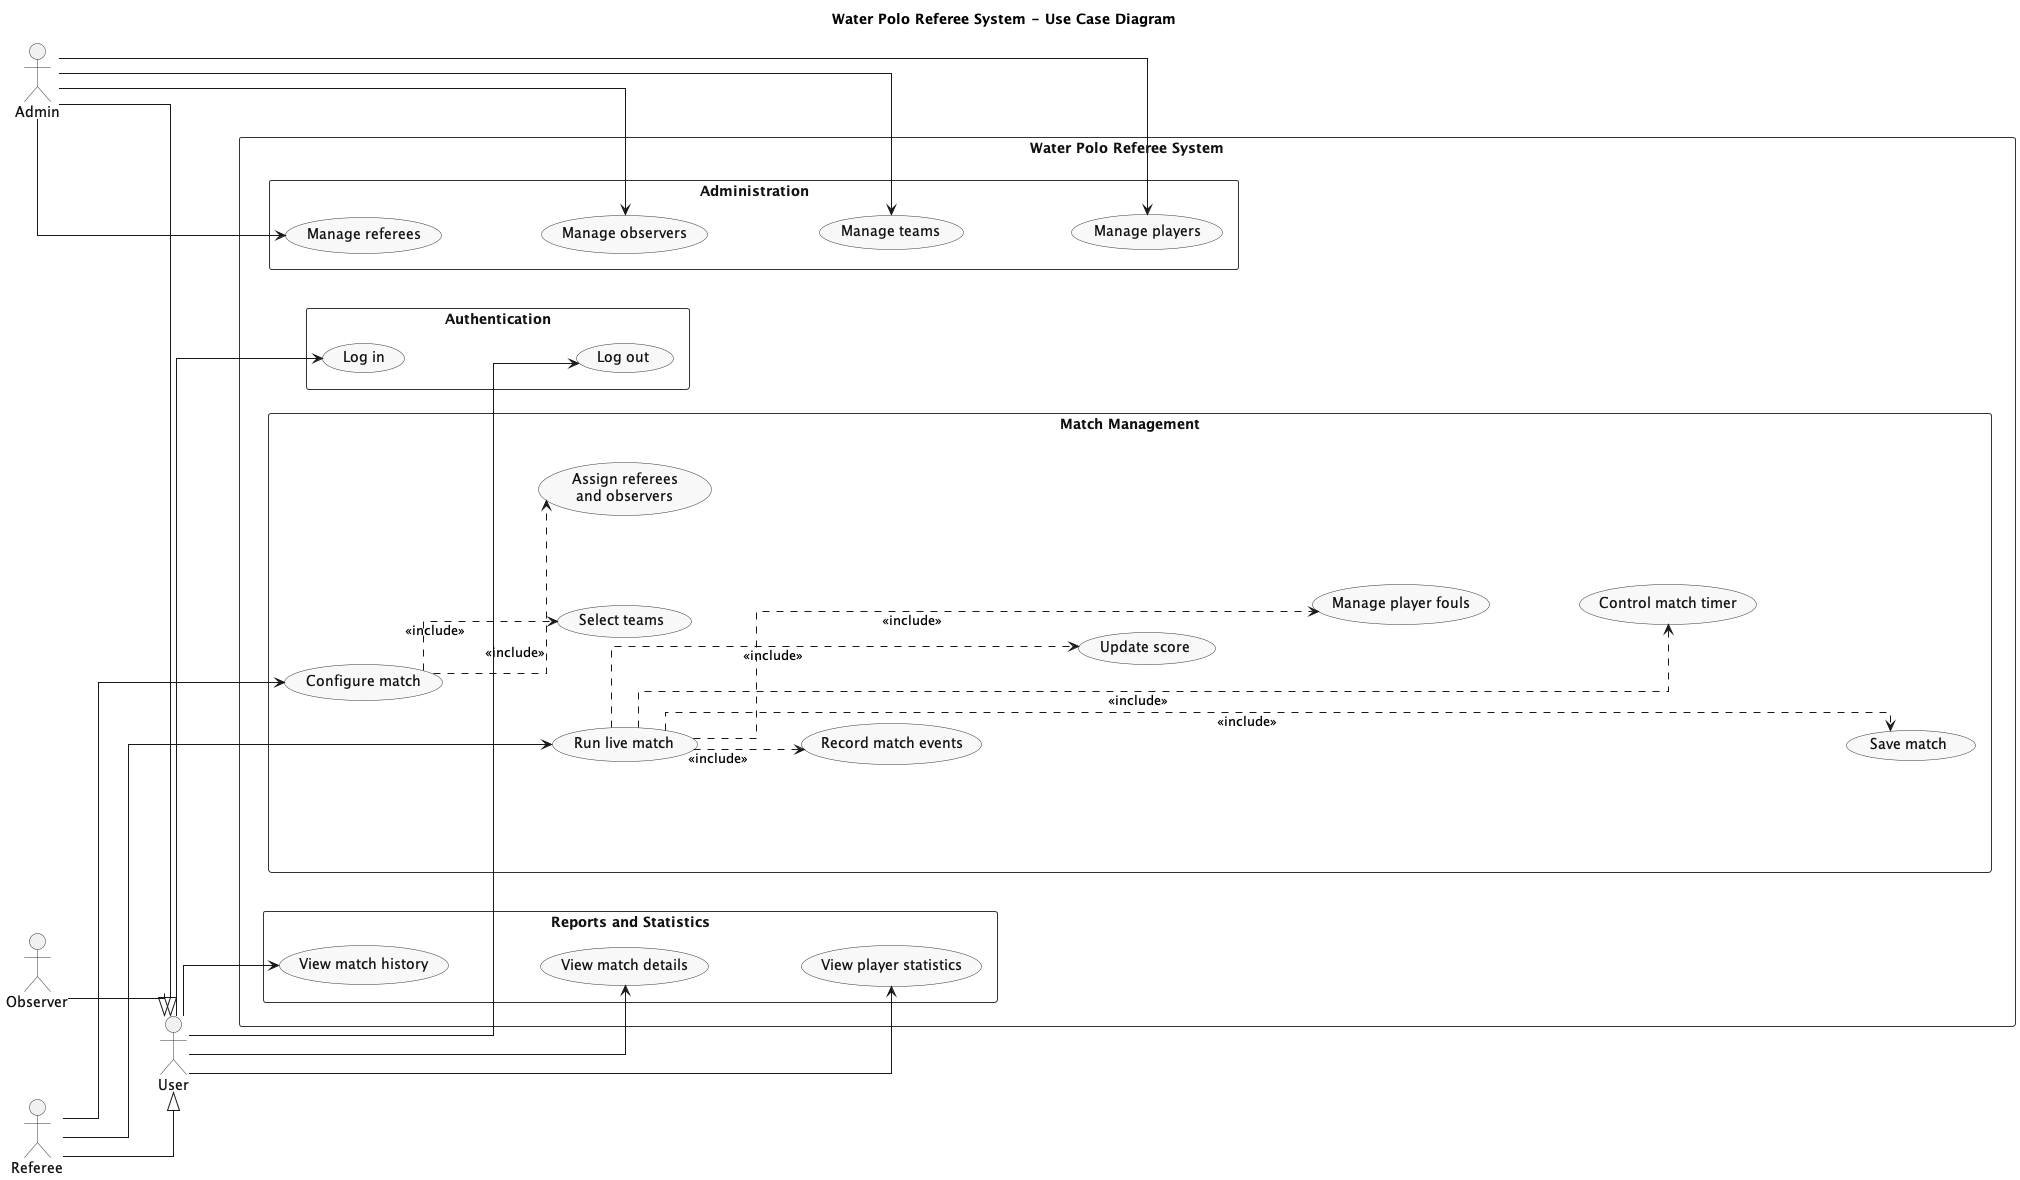

The diagram above was rendered by PlantUML. Its source (embedded in the PNG):
@startuml
left to right direction
title Water Polo Referee System - Use Case Diagram

skinparam backgroundColor white
skinparam shadowing false
skinparam linetype ortho
skinparam packageStyle rectangle
skinparam defaultTextAlignment center
skinparam nodesep 90
skinparam ranksep 90

skinparam actor {
  BorderColor #333333
  FontColor #111111
}

skinparam usecase {
  BackgroundColor #F8F8F8
  BorderColor #333333
  FontColor #111111
}

skinparam rectangle {
  BorderColor #333333
  FontColor #111111
}

actor "User" as User
actor "Referee" as Ref
actor "Observer" as Obs
actor "Admin" as Adm

Ref --|> User
Obs --|> User
Adm --|> User

rectangle "Water Polo Referee System" {

  package "Authentication" {
    usecase "Log in" as UC_Login
    usecase "Log out" as UC_Logout
  }

  package "Reports and Statistics" {
    usecase "View match history" as UC_History
    usecase "View match details" as UC_Details
    usecase "View player statistics" as UC_Stats
  }

  package "Match Management" {
    usecase "Configure match" as UC_Configure
    usecase "Select teams" as UC_SelectTeams
    usecase "Assign referees\nand observers" as UC_Assign
    usecase "Run live match" as UC_Run
    usecase "Record match events" as UC_Record
    usecase "Update score" as UC_Score
    usecase "Manage player fouls" as UC_Fouls
    usecase "Control match timer" as UC_Timer
    usecase "Save match" as UC_Save
  }

  package "Administration" {
    usecase "Manage referees" as UC_ManageRefs
    usecase "Manage observers" as UC_ManageObs
    usecase "Manage teams" as UC_ManageTeams
    usecase "Manage players" as UC_ManagePlayers
  }
}

' Common actions
User --> UC_Login
User --> UC_Logout
User --> UC_History
User --> UC_Details
User --> UC_Stats

' Referee specific
Ref --> UC_Configure
Ref --> UC_Run

' Admin specific
Adm --> UC_ManageRefs
Adm --> UC_ManageObs
Adm --> UC_ManageTeams
Adm --> UC_ManagePlayers

' Include relationships
UC_Configure ..> UC_SelectTeams : <<include>>
UC_Configure ..> UC_Assign : <<include>>

UC_Run ..> UC_Record : <<include>>
UC_Run ..> UC_Score : <<include>>
UC_Run ..> UC_Fouls : <<include>>
UC_Run ..> UC_Timer : <<include>>
UC_Run ..> UC_Save : <<include>>

' Layout helpers
UC_Login -[hidden]down-> UC_Logout

UC_History -[hidden]down-> UC_Details
UC_Details -[hidden]down-> UC_Stats

UC_Configure -[hidden]down-> UC_Run
UC_SelectTeams -[hidden]right-> UC_Assign
UC_Record -[hidden]down-> UC_Score
UC_Score -[hidden]down-> UC_Fouls
UC_Fouls -[hidden]down-> UC_Timer
UC_Timer -[hidden]down-> UC_Save

UC_ManageRefs -[hidden]down-> UC_ManageObs
UC_ManageObs -[hidden]down-> UC_ManageTeams
UC_ManageTeams -[hidden]down-> UC_ManagePlayers

@enduml